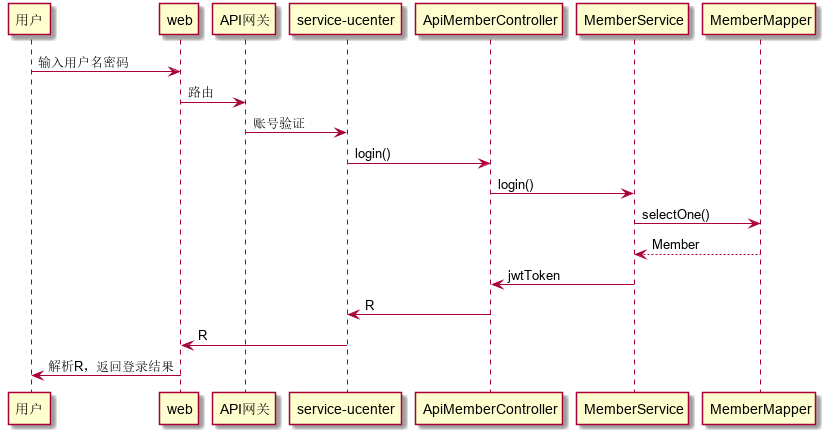

The diagram above was rendered by PlantUML. Its source (embedded in the PNG):
@startuml
用户 -> web:输入用户名密码
web-> API网关:路由
API网关-> "service-ucenter":账号验证
"service-ucenter"->ApiMemberController:login()
ApiMemberController->MemberService:login()
MemberService->MemberMapper:selectOne()

MemberMapper-->MemberService:Member
MemberService->ApiMemberController:jwtToken
ApiMemberController->"service-ucenter":R
"service-ucenter"->web:R
web->用户:解析R，返回登录结果

@enduml